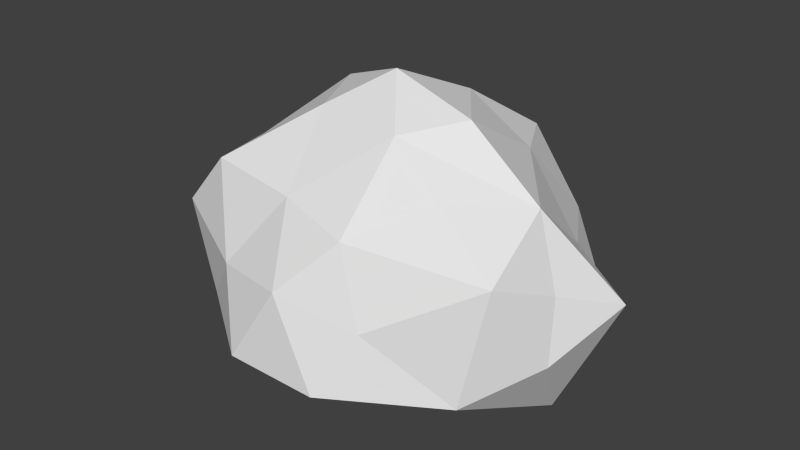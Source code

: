 # Source: rock.blend  (saved by Blender 2.72.0; exported with 4.5.12 LTS)
import bpy
from mathutils import Matrix  # noqa: F401  (used for matrix-valued properties, if any)

bpy.ops.wm.read_factory_settings(use_empty=True)
scene = bpy.context.scene
scene.name = 'Scene'

# ---- collections
col_collection_1 = bpy.data.collections.new('Collection 1'); scene.collection.children.link(col_collection_1)

# ---- world
world_world = bpy.data.worlds.new('World'); scene.world = world_world
world_world.color = (0.05088, 0.05088, 0.05088)
world_world.use_sun_shadow = False
world_world.sun_shadow_jitter_overblur = 0.0
world_world.cycles.sampling_method = 'MANUAL'
world_world.cycles.sample_map_resolution = 256

# ---- meshes
me_icosphere = bpy.data.meshes.new('Icosphere')
me_icosphere.from_pydata([(-0.5214, 0.1559, -0.6845), (0.7117, -0.1834, -0.7676), (-1.092, 0.4708, 0.006976), (-0.8655, 0.3184, -0.642), (-1.118, 0.3841, -0.3764), (1.228, -0.2023, 0.103), (0.3975, 0.5781, -0.519), (0.6832, -0.4749, 0.5527), (0.3171, -0.5796, -0.6992), (-0.0691, 1.084, 0.1022), (1.29, -0.3305, -0.2432), (-0.295, 0.6792, 0.5423), (0.251, 1.015, -0.3927), (-0.2089, 0.4609, -0.61), (0.516, 0.16, -0.7222), (0.6254, 1.013, -0.03053), (-0.8737, 0.7749, -0.4912), (-0.8378, -0.1521, -0.7839), (-0.5329, 0.2024, 0.7982), (1.109, 0.04728, -0.7753), (-0.05726, -0.7342, -0.5134), (0.9427, 0.4847, 0.0332), (-0.8103, 0.8483, -0.02613), (0.556, 0.5288, 0.5075), (-0.295, -0.4053, -0.7688), (-1.385, 0.09255, 0.04208), (-0.2901, -0.2898, 0.8117), (0.5473, -0.04361, 0.8525), (1.422, 0.2069, -0.06321), (0.1526, 0.4813, 0.789), (-0.9853, -0.1103, 0.3943), (0.2913, -0.3689, 0.7958), (-0.9235, -0.6413, -0.4838), (-1.147, -0.5861, 0.07316), (1.117, -0.6225, 0.2825), (0.3, -1.08, -0.4705), (-0.5722, -0.8437, -0.06621), (-0.053, -0.9823, -0.006151), (-0.2027, -0.6935, 0.4138), (0.4952, -0.9078, -0.08471), (0.0, -0.004332, 1.008), (1.054, -0.1201, 0.5214), (0.3076, 0.976, 0.457), (-0.7979, 0.5503, 0.4578), (-0.806, -0.621, 0.4527), (0.2703, -0.7911, 0.3336), (1.059, 0.7357, -0.5297), (-0.3777, 1.064, -0.4992), (-1.371, -0.0516, -0.537), (-0.3537, -1.042, -0.5045), (0.9859, -0.7041, -0.4431), (0.0, -0.03055, -0.9303)], [], [(8, 1, 50), (28, 5, 10), (16, 4, 22), (2, 22, 4), (51, 13, 14), (1, 8, 14), (42, 9, 11), (0, 13, 51), (24, 49, 32), (22, 9, 47), (25, 4, 48), (30, 25, 33), (0, 17, 3), (8, 20, 24), (48, 4, 3), (1, 19, 50), (4, 16, 3), (10, 50, 19), (43, 11, 22), (41, 23, 27), (25, 2, 4), (5, 28, 41), (3, 17, 48), (3, 16, 13), (2, 25, 43), (22, 2, 43), (40, 18, 26), (5, 34, 10), (34, 7, 45), (15, 21, 46), (18, 40, 29), (6, 12, 46), (6, 14, 13), (7, 31, 45), (27, 23, 29), (31, 7, 41), (7, 34, 41), (13, 0, 3), (28, 10, 19), (24, 51, 8), (23, 21, 15), (12, 6, 13), (18, 43, 30), (49, 20, 35), (12, 47, 9), (42, 11, 29), (8, 35, 20), (9, 22, 11), (19, 1, 14), (26, 38, 31), (27, 40, 31), (15, 46, 12), (14, 6, 46), (51, 14, 8), (29, 40, 27), (11, 43, 18), (48, 17, 32), (22, 47, 16), (28, 21, 41), (23, 42, 29), (47, 13, 16), (19, 46, 28), (50, 10, 34), (40, 26, 31), (17, 51, 24), (17, 24, 32), (25, 48, 33), (17, 0, 51), (21, 23, 41), (15, 42, 23), (35, 8, 50), (14, 46, 19), (26, 18, 30), (34, 5, 41), (21, 28, 46), (9, 42, 15), (20, 49, 24), (13, 47, 12), (29, 11, 18), (15, 12, 9), (26, 44, 38), (43, 25, 30), (44, 26, 30), (41, 27, 31), (49, 35, 37), (44, 30, 33), (32, 49, 36), (34, 39, 50), (34, 45, 39), (33, 48, 32), (35, 50, 39), (37, 45, 38), (38, 44, 36), (36, 33, 32), (44, 33, 36), (36, 37, 38), (49, 37, 36), (45, 37, 39), (35, 39, 37), (45, 31, 38)])
_uv = me_icosphere.uv_layers.new(name='UVMap')
_uv.uv.foreach_set('vector', [0.7404, 0.358, 0.8016, 0.4526, 0.6812, 0.4917, 0.9892, 0.6995, 0.9853, 0.7849, 0.9266, 0.7999, 0.03858, 0.6953, 0.01079, 0.6232, 0.09848, 0.6286, 0.05634, 0.5669, 0.09848, 0.6286, 0.01079, 0.6232, 0.5779, 0.2007, 0.489, 0.2868, 0.5039, 0.1306, 0.553, 0.07872, 0.6389, 0.1469, 0.5039, 0.1306, 0.3227, 0.6834, 0.2276, 0.7069, 0.2373, 0.5811, 0.5629, 0.3284, 0.489, 0.2868, 0.5779, 0.2007, 0.7914, 0.2341, 0.6653, 0.201, 0.7458, 0.08989, 0.09848, 0.6286, 0.2276, 0.7069, 0.1158, 0.7719, 0.5825, 0.5597, 0.5416, 0.4777, 0.6389, 0.4954, 0.7539, 0.8281, 0.8371, 0.9038, 0.707, 0.9419, 0.5629, 0.3284, 0.6389, 0.3682, 0.5531, 0.4021, 0.7404, 0.358, 0.7096, 0.2715, 0.7914, 0.2341, 0.6389, 0.4954, 0.5416, 0.4777, 0.5531, 0.4021, 0.8016, 0.4526, 0.8301, 0.5426, 0.6812, 0.4917, 0.5416, 0.4777, 0.468, 0.4329, 0.5531, 0.4021, 0.9266, 0.7999, 0.855, 0.86, 0.8406, 0.6947, 0.1502, 0.5295, 0.2373, 0.5811, 0.09848, 0.6286, 0.4374, 0.8436, 0.5582, 0.7361, 0.5474, 0.8777, 0.01268, 0.5035, 0.05634, 0.5669, 0.01079, 0.6232, 0.3704, 0.8, 0.3564, 0.7089, 0.4374, 0.8436, 0.5531, 0.4021, 0.6389, 0.3682, 0.6389, 0.4954, 0.5531, 0.4021, 0.468, 0.4329, 0.489, 0.2868, 0.05634, 0.5669, 0.01268, 0.5035, 0.1502, 0.5295, 0.09848, 0.6286, 0.05634, 0.5669, 0.1502, 0.5295, 0.6578, 0.6065, 0.7462, 0.6824, 0.6462, 0.7015, 0.9853, 0.7849, 0.9892, 0.8757, 0.9266, 0.7999, 0.247, 0.02605, 0.2801, 0.1331, 0.198, 0.1996, 0.5376, 0.5828, 0.457, 0.6778, 0.4105, 0.5597, 0.7462, 0.6824, 0.6578, 0.6065, 0.733, 0.5597, 0.4287, 0.186, 0.3564, 0.2395, 0.3643, 0.06604, 0.4287, 0.186, 0.5039, 0.1306, 0.489, 0.2868, 0.2801, 0.1331, 0.3077, 0.2293, 0.198, 0.1996, 0.5474, 0.8777, 0.5582, 0.7361, 0.6395, 0.7837, 0.3077, 0.2293, 0.2801, 0.1331, 0.323, 0.0621, 0.2801, 0.1331, 0.247, 0.02605, 0.323, 0.0621, 0.489, 0.2868, 0.5629, 0.3284, 0.5531, 0.4021, 0.9892, 0.6995, 0.9266, 0.7999, 0.8406, 0.6947, 0.7914, 0.2341, 0.8591, 0.3088, 0.7404, 0.358, 0.5582, 0.7361, 0.457, 0.6778, 0.5376, 0.5828, 0.3564, 0.2395, 0.4287, 0.186, 0.489, 0.2868, 0.7462, 0.6824, 0.8406, 0.7225, 0.7539, 0.8281, 0.6653, 0.201, 0.7096, 0.2715, 0.6389, 0.3378, 0.2235, 0.8231, 0.1158, 0.7719, 0.2276, 0.7069, 0.3227, 0.6834, 0.2373, 0.5811, 0.3312, 0.5783, 0.7404, 0.358, 0.6389, 0.3378, 0.7096, 0.2715, 0.2276, 0.7069, 0.09848, 0.6286, 0.2373, 0.5811, 0.4914, 0.01079, 0.553, 0.07872, 0.5039, 0.1306, 0.2867, 0.3513, 0.1945, 0.3032, 0.3077, 0.2293, 0.3564, 0.1862, 0.3564, 0.3082, 0.3077, 0.2293, 0.3197, 0.8048, 0.3312, 0.9215, 0.2235, 0.8231, 0.5039, 0.1306, 0.4287, 0.186, 0.3643, 0.06604, 0.8591, 0.3088, 0.8605, 0.4188, 0.7404, 0.358, 0.6395, 0.7837, 0.6462, 0.8944, 0.5474, 0.8777, 0.2373, 0.5811, 0.1502, 0.5295, 0.225, 0.4805, 0.8605, 0.01079, 0.8494, 0.1257, 0.7458, 0.08989, 0.09848, 0.6286, 0.1158, 0.7719, 0.03858, 0.6953, 0.3564, 0.7089, 0.457, 0.6778, 0.4374, 0.8436, 0.5582, 0.7361, 0.6237, 0.6562, 0.6395, 0.7837, 0.3908, 0.3483, 0.489, 0.2868, 0.468, 0.4329, 0.8406, 0.6947, 0.9074, 0.5597, 0.9892, 0.6995, 0.855, 0.86, 0.9266, 0.7999, 0.9892, 0.8757, 0.3564, 0.3082, 0.2867, 0.3513, 0.3077, 0.2293, 0.8494, 0.1257, 0.8591, 0.3088, 0.7914, 0.2341, 0.8494, 0.1257, 0.7914, 0.2341, 0.7458, 0.08989, 0.8371, 0.9038, 0.8406, 0.9892, 0.707, 0.9419, 0.6389, 0.3682, 0.5629, 0.3284, 0.5779, 0.2007, 0.457, 0.6778, 0.5582, 0.7361, 0.4374, 0.8436, 0.5376, 0.5828, 0.6237, 0.6562, 0.5582, 0.7361, 0.6389, 0.3378, 0.7404, 0.358, 0.6812, 0.4917, 0.5039, 0.1306, 0.3643, 0.06604, 0.4914, 0.01079, 0.6462, 0.7015, 0.7462, 0.6824, 0.7539, 0.8281, 0.3722, 0.8944, 0.3704, 0.8, 0.4374, 0.8436, 0.457, 0.6778, 0.3564, 0.7089, 0.4105, 0.5597, 0.2276, 0.7069, 0.3227, 0.6834, 0.3197, 0.8048, 0.7096, 0.2715, 0.6653, 0.201, 0.7914, 0.2341, 0.489, 0.2868, 0.3908, 0.3483, 0.3564, 0.2395, 0.3312, 0.5783, 0.2373, 0.5811, 0.225, 0.4805, 0.3197, 0.8048, 0.2235, 0.8231, 0.2276, 0.7069, 0.2867, 0.3513, 0.1756, 0.4308, 0.1945, 0.3032, 0.8406, 0.7225, 0.8371, 0.9038, 0.7539, 0.8281, 0.6542, 0.8523, 0.6462, 0.7015, 0.7539, 0.8281, 0.323, 0.0621, 0.3564, 0.1862, 0.3077, 0.2293, 0.01079, 0.2761, 0.04683, 0.1429, 0.1112, 0.2433, 0.6542, 0.8523, 0.7539, 0.8281, 0.707, 0.9419, 0.01744, 0.4023, 0.01079, 0.2761, 0.08614, 0.3494, 0.247, 0.02605, 0.1328, 0.1277, 0.117, 0.01079, 0.247, 0.02605, 0.198, 0.1996, 0.1328, 0.1277, 0.7162, 0.0334, 0.8605, 0.01079, 0.7458, 0.08989, 0.04683, 0.1429, 0.117, 0.01079, 0.1328, 0.1277, 0.1112, 0.2433, 0.198, 0.1996, 0.1945, 0.3032, 0.1945, 0.3032, 0.1756, 0.4308, 0.08614, 0.3494, 0.08614, 0.3494, 0.09991, 0.4805, 0.01744, 0.4023, 0.1756, 0.4308, 0.09991, 0.4805, 0.08614, 0.3494, 0.08614, 0.3494, 0.1112, 0.2433, 0.1945, 0.3032, 0.01079, 0.2761, 0.1112, 0.2433, 0.08614, 0.3494, 0.198, 0.1996, 0.1112, 0.2433, 0.1328, 0.1277, 0.04683, 0.1429, 0.1328, 0.1277, 0.1112, 0.2433, 0.198, 0.1996, 0.3077, 0.2293, 0.1945, 0.3032])
me_icosphere.use_remesh_preserve_volume = False
me_icosphere.use_remesh_preserve_attributes = False
me_icosphere.use_mirror_vertex_groups = False
me_icosphere.update()

# ---- objects
ob_icosphere = bpy.data.objects.new('Icosphere', me_icosphere)

# ---- transforms, parenting, visibility, modifiers, constraints
ob_icosphere.location = (0.0, 0.0, 0.0)
ob_icosphere.lineart.crease_threshold = 0.0

# ---- collection membership
col_collection_1.objects.link(ob_icosphere)

# ---- scene / render settings (as saved in the file)
scene.frame_start = 1; scene.frame_end = 250; scene.frame_set(2)
scene.render.engine = 'BLENDER_EEVEE_NEXT'
scene.render.resolution_percentage = 50
scene.render.dither_intensity = 0.0
scene.cycles.use_denoising = False
scene.cycles.samples = 10
scene.cycles.sampling_pattern = 'TABULATED_SOBOL'
scene.cycles.light_sampling_threshold = 0.0
scene.cycles.use_adaptive_sampling = False
scene.cycles.use_light_tree = False
scene.cycles.blur_glossy = 0.0
scene.cycles.pixel_filter_type = 'GAUSSIAN'
scene.cycles.sample_clamp_indirect = 0.0
scene.view_settings.view_transform = 'Standard'
bpy.context.view_layer.update()

# ---- added for rendering (the .blend has no active camera and no usable light): camera, sun
cam_auto = bpy.data.cameras.new('AutoCamera')
cam_auto.lens = 50.0
cam_auto.sensor_width = 36.0
cam_auto.clip_end = 1000.0
ob_auto_camera = bpy.data.objects.new('AutoCamera', cam_auto)
scene.collection.objects.link(ob_auto_camera)
ob_auto_camera.location = (3.75527, -4.48211, 3.02816)
ob_auto_camera.rotation_euler = (1.09748, -7.21219e-08, 0.694738)
scene.camera = ob_auto_camera
light_auto_sun = bpy.data.lights.new('AutoSun', 'SUN')
light_auto_sun.energy = 3.0
light_auto_sun.angle = 0.0523599
ob_auto_sun = bpy.data.objects.new('AutoSun', light_auto_sun)
scene.collection.objects.link(ob_auto_sun)
ob_auto_sun.rotation_euler = (0.872665, 0.174533, 0.523599)
bpy.context.view_layer.update()
